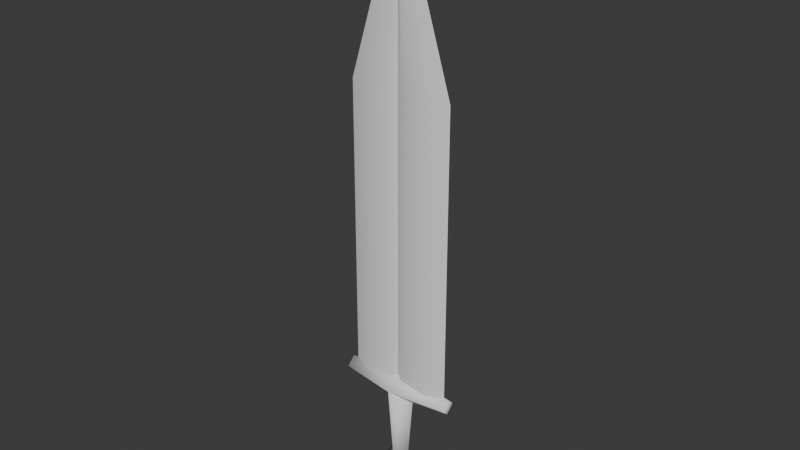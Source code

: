 # Source: weapon_shortsword.blend  (saved by Blender 4.0.36; exported with 4.5.12 LTS)
import bpy
from mathutils import Matrix  # noqa: F401  (used for matrix-valued properties, if any)

bpy.ops.wm.read_factory_settings(use_empty=True)
scene = bpy.context.scene
scene.name = 'Scene'

# ---- collections
col_collection = bpy.data.collections.new('Collection'); scene.collection.children.link(col_collection)

# ---- node groups
ng_auto_smooth = bpy.data.node_groups.new('Auto Smooth', 'GeometryNodeTree')
_s = ng_auto_smooth.interface.new_socket(name='Geometry', in_out='OUTPUT', socket_type='NodeSocketGeometry')
_s = ng_auto_smooth.interface.new_socket(name='Geometry', in_out='INPUT', socket_type='NodeSocketGeometry')
_s = ng_auto_smooth.interface.new_socket(name='Angle', in_out='INPUT', socket_type='NodeSocketFloat')
_s.subtype = 'ANGLE'
_s.min_value = 0.0
_s.max_value = 3.142
ng_auto_smooth.is_modifier = True
_N = ng_auto_smooth.nodes; _L = ng_auto_smooth.links
n0 = _N.new('NodeGroupOutput'); n0.name = 'Group Output'; n0.location = (480, -100)
n1 = _N.new('NodeGroupInput'); n1.name = 'Group Input'; n1.location = (-420, -300)
n2 = _N.new('NodeGroupInput'); n2.name = 'Group Input.001'; n2.location = (-60, -100)
n3 = _N.new('GeometryNodeSetShadeSmooth'); n3.name = 'Set Shade Smooth'; n3.location = (120, -100)
n3.domain = 'EDGE'
n4 = _N.new('GeometryNodeSetShadeSmooth'); n4.name = 'Set Shade Smooth.001'; n4.location = (300, -100)
n5 = _N.new('GeometryNodeInputMeshEdgeAngle'); n5.name = 'Edge Angle'; n5.location = (-420, -220)
n6 = _N.new('GeometryNodeInputEdgeSmooth'); n6.name = 'Is Edge Smooth'; n6.location = (-60, -160)
n7 = _N.new('GeometryNodeInputShadeSmooth'); n7.name = 'Is Face Smooth'; n7.location = (-240, -340)
n8 = _N.new('FunctionNodeBooleanMath'); n8.name = 'Boolean Math'; n8.location = (-60, -220)
n9 = _N.new('FunctionNodeCompare'); n9.name = 'Compare'; n9.location = (-240, -180)
n9.operation = 'LESS_EQUAL'
_L.new(n5.outputs[0], n9.inputs[0])
_L.new(n4.outputs[0], n0.inputs[0])
_L.new(n1.outputs[1], n9.inputs[1])
_L.new(n9.outputs[0], n8.inputs[0])
_L.new(n7.outputs[0], n8.inputs[1])
_L.new(n2.outputs[0], n3.inputs[0])
_L.new(n6.outputs[0], n3.inputs[1])
_L.new(n3.outputs[0], n4.inputs[0])
_L.new(n8.outputs[0], n3.inputs[2])
n0.is_active_output = True

# ---- world
world_world = bpy.data.worlds.new('World'); scene.world = world_world
world_world.use_nodes = True; world_world.node_tree.nodes.clear()
_N = world_world.node_tree.nodes; _L = world_world.node_tree.links
n0 = _N.new('ShaderNodeOutputWorld'); n0.name = 'World Output'; n0.location = (300, 300)
n1 = _N.new('ShaderNodeBackground'); n1.name = 'Background'; n1.location = (10, 300)
n1.inputs[0].default_value = (0.05088, 0.05088, 0.05088, 1.0)
_L.new(n1.outputs[0], n0.inputs[0])
n0.is_active_output = True
world_world.color = (0.05088, 0.05088, 0.05088)
world_world.use_sun_shadow = False
world_world.sun_shadow_jitter_overblur = 0.0

# ---- meshes
me_cube_002 = bpy.data.meshes.new('Cube.002')
me_cube_002.from_pydata([(3.725e-09, -0.08536, 0.01464), (0.07071, -0.03536, -0.03536), (-3.725e-09, -0.01464, 0.08536), (0.07071, 0.03536, 0.03536), (-0.07071, -0.03536, -0.03536), (3.725e-09, 0.01464, -0.08536), (-0.07071, 0.03536, 0.03536), (-3.725e-09, 0.08536, -0.01464)], [], [(0, 1, 3, 2), (2, 3, 7, 6), (6, 7, 5, 4), (4, 5, 1, 0), (2, 6, 4, 0), (7, 3, 1, 5)])
me_cube_002.polygons.foreach_set('use_smooth', [True] * 6)
_uv = me_cube_002.uv_layers.new(name='UVMap')
_uv.uv.foreach_set('vector', [0.375, 0.0, 0.625, 0.0, 0.625, 0.25, 0.375, 0.25, 0.375, 0.25, 0.625, 0.25, 0.625, 0.5, 0.375, 0.5, 0.375, 0.5, 0.625, 0.5, 0.625, 0.75, 0.375, 0.75, 0.375, 0.75, 0.625, 0.75, 0.625, 1.0, 0.375, 1.0, 0.125, 0.5, 0.375, 0.5, 0.375, 0.75, 0.125, 0.75, 0.625, 0.5, 0.875, 0.5, 0.875, 0.75, 0.625, 0.75])
me_cube_002.update()
me_cube_003 = bpy.data.meshes.new('Cube.003')
me_cube_003.from_pydata([(0.0, -0.02828, -0.04), (0.0, -0.05657, 0.3), (-0.02828, 0.0, -0.04), (-0.05657, 0.0, 0.3), (0.02828, 0.0, -0.04), (0.05657, 0.0, 0.3), (0.0, 0.02828, -0.04), (0.0, 0.05657, 0.3)], [], [(0, 1, 3, 2), (2, 3, 7, 6), (6, 7, 5, 4), (4, 5, 1, 0), (2, 6, 4, 0), (7, 3, 1, 5)])
me_cube_003.polygons.foreach_set('use_smooth', [True] * 6)
_uv = me_cube_003.uv_layers.new(name='UVMap')
_uv.uv.foreach_set('vector', [0.375, 0.0, 0.625, 0.0, 0.625, 0.25, 0.375, 0.25, 0.375, 0.25, 0.625, 0.25, 0.625, 0.5, 0.375, 0.5, 0.375, 0.5, 0.625, 0.5, 0.625, 0.75, 0.375, 0.75, 0.375, 0.75, 0.625, 0.75, 0.625, 1.0, 0.375, 1.0, 0.125, 0.5, 0.375, 0.5, 0.375, 0.75, 0.125, 0.75, 0.625, 0.5, 0.875, 0.5, 0.875, 0.75, 0.625, 0.75])
me_cube_003.update()
me_cube_005 = bpy.data.meshes.new('Cube.005')
me_cube_005.from_pydata([(-0.2, 0.0, -0.02828), (-0.2, -0.02828, 0.0), (-0.2, 0.02828, 0.0), (-0.2, 0.0, 0.02828), (0.2, 0.0, -0.02828), (0.2, -0.02828, 0.0), (0.2, 0.02828, 0.0), (0.2, 0.0, 0.02828), (0.0, 0.05657, 0.0), (0.0, 0.0, 0.05657), (0.0, 0.0, -0.05657), (0.0, -0.05657, 0.0)], [], [(0, 1, 3, 2), (8, 9, 7, 6), (6, 7, 5, 4), (10, 11, 1, 0), (8, 6, 4, 10), (9, 3, 1, 11), (7, 9, 11, 5), (2, 8, 10, 0), (4, 5, 11, 10), (2, 3, 9, 8)])
me_cube_005.polygons.foreach_set('use_smooth', [True] * 10)
_uv = me_cube_005.uv_layers.new(name='UVMap')
_uv.uv.foreach_set('vector', [0.375, 0.0, 0.625, 0.0, 0.625, 0.25, 0.375, 0.25, 0.375, 0.375, 0.625, 0.375, 0.625, 0.5, 0.375, 0.5, 0.375, 0.5, 0.625, 0.5, 0.625, 0.75, 0.375, 0.75, 0.375, 0.875, 0.625, 0.875, 0.625, 1.0, 0.375, 1.0, 0.25, 0.5, 0.375, 0.5, 0.375, 0.75, 0.25, 0.75, 0.75, 0.5, 0.875, 0.5, 0.875, 0.75, 0.75, 0.75, 0.625, 0.5, 0.75, 0.5, 0.75, 0.75, 0.625, 0.75, 0.125, 0.5, 0.25, 0.5, 0.25, 0.75, 0.125, 0.75, 0.375, 0.75, 0.625, 0.75, 0.625, 0.875, 0.375, 0.875, 0.375, 0.25, 0.625, 0.25, 0.625, 0.375, 0.375, 0.375])
me_cube_005.update()
me_cube_006 = bpy.data.meshes.new('Cube.006')
me_cube_006.from_pydata([(-0.12, -0.02, -0.04), (-0.12, 0.02, -0.04), (0.12, -0.02, -0.04), (0.12, 0.02, -0.04), (0.0, -0.01, -0.04), (0.0, -0.01, 0.3183), (-0.18, 0.0, -0.04), (0.0, 0.0, 0.54), (0.18, 0.0, -0.04), (-0.02, -0.02, 0.3183), (0.02, -0.02, 0.3183), (0.0, -0.01742, 0.4093), (0.02, 0.02, 0.3183), (-0.02, 0.02, 0.3183), (0.0, 0.01742, 0.4093), (-0.02, 0.02, -0.04), (0.02, 0.02, -0.04), (0.0, 0.01, -0.04), (0.02, -0.02, -0.04), (-0.02, -0.02, -0.04), (0.0, -0.01, -0.04), (0.0, 0.01, 0.3183), (0.0, 0.01, -0.04), (-0.18, 0.0, -1.04), (-0.12, -0.02, -1.04), (0.18, 0.0, -1.04), (0.12, 0.02, -1.04), (-0.12, 0.02, -1.04), (0.12, -0.02, -1.04), (0.0, 0.0, -1.04), (0.0, 0.01, -1.04), (-0.02, 0.02, -1.04), (0.02, 0.02, -1.04), (0.0, -0.01, -1.04), (0.02, -0.02, -1.04), (-0.02, -0.02, -1.04)], [], [(12, 3, 16), (1, 13, 15), (2, 10, 18), (8, 7, 11, 10, 2), (20, 19, 35, 33), (9, 19, 4, 5), (6, 1, 27, 23), (3, 12, 14, 7, 8), (3, 8, 25, 26), (16, 3, 26, 32), (6, 7, 14, 13, 1), (9, 0, 19), (5, 10, 11), (21, 13, 14), (15, 22, 16, 17), (18, 4, 19, 20), (21, 22, 15, 13), (5, 4, 18, 10), (0, 9, 11, 7, 6), (12, 16, 22, 21), (12, 21, 14), (9, 5, 11), (23, 29, 33, 35, 24), (27, 31, 30, 29, 23), (30, 32, 26, 25, 29), (29, 25, 28, 34, 33), (19, 0, 24, 35), (1, 15, 31, 27), (17, 16, 32, 30), (8, 2, 28, 25), (18, 20, 33, 34), (15, 17, 30, 31), (0, 6, 23, 24), (2, 18, 34, 28)])
me_cube_006.polygons.foreach_set('use_smooth', [True] * 34)
_uv = me_cube_006.uv_layers.new(name='UVMap')
_uv.uv.foreach_set('vector', [0.5833, 0.5, 0.375, 0.5, 0.375, 0.3958, 0.375, 0.25, 0.5833, 0.4583, 0.375, 0.3542, 0.375, 0.75, 0.5833, 0.9583, 0.375, 0.8542, 0.375, 0.625, 0.625, 0.625, 0.625, 0.7339, 0.5833, 0.75, 0.375, 0.75, 0.25, 0.6875, 0.2292, 0.75, 0.2292, 0.75, 0.25, 0.6875, 0.5833, 1.0, 0.375, 0.8958, 0.375, 0.875, 0.5833, 0.9792, 0.375, 0.125, 0.375, 0.25, 0.375, 0.25, 0.375, 0.125, 0.375, 0.5, 0.5833, 0.5, 0.625, 0.5161, 0.625, 0.625, 0.375, 0.625, 0.375, 0.5, 0.375, 0.625, 0.375, 0.625, 0.375, 0.5, 0.375, 0.3958, 0.375, 0.5, 0.375, 0.5, 0.375, 0.3958, 0.375, 0.125, 0.625, 0.125, 0.625, 0.2339, 0.5833, 0.25, 0.375, 0.25, 0.5833, 1.0, 0.375, 1.0, 0.375, 0.8958, 0.5833, 0.9896, 0.5833, 0.9792, 0.625, 1.0, 0.5833, 0.4688, 0.5833, 0.4583, 0.625, 0.5, 0.2292, 0.5, 0.2396, 0.5, 0.25, 0.5, 0.25, 0.5625, 0.25, 0.75, 0.2396, 0.75, 0.2292, 0.75, 0.25, 0.6875, 0.5833, 0.4792, 0.375, 0.375, 0.375, 0.3542, 0.5833, 0.4583, 0.5833, 0.9792, 0.375, 0.875, 0.375, 0.8542, 0.5833, 0.9583, 0.375, 0.0, 0.5833, 0.0, 0.625, 0.0161, 0.625, 0.125, 0.375, 0.125, 0.5833, 0.5, 0.375, 0.3958, 0.375, 0.375, 0.5833, 0.4792, 0.5833, 0.4792, 0.5833, 0.4688, 0.625, 0.5, 0.5833, 1.0, 0.5833, 0.9896, 0.625, 1.0, 0.125, 0.625, 0.25, 0.625, 0.25, 0.6875, 0.2292, 0.75, 0.375, 1.0, 0.125, 0.5, 0.2292, 0.5, 0.25, 0.5625, 0.25, 0.625, 0.125, 0.625, 0.25, 0.5625, 0.2708, 0.5, 0.375, 0.5, 0.375, 0.625, 0.25, 0.625, 0.25, 0.625, 0.375, 0.625, 0.375, 0.75, 0.2708, 0.75, 0.25, 0.6875, 0.375, 0.8958, 0.375, 1.0, 0.375, 1.0, 0.375, 0.8958, 0.375, 0.25, 0.375, 0.3542, 0.375, 0.3542, 0.375, 0.25, 0.25, 0.5625, 0.25, 0.5, 0.25, 0.5, 0.25, 0.5625, 0.375, 0.625, 0.375, 0.75, 0.375, 0.75, 0.375, 0.625, 0.25, 0.75, 0.25, 0.6875, 0.25, 0.6875, 0.25, 0.75, 0.2292, 0.5, 0.25, 0.5625, 0.25, 0.5625, 0.2292, 0.5, 0.375, 0.0, 0.375, 0.125, 0.375, 0.125, 0.375, 0.0, 0.375, 0.75, 0.375, 0.8542, 0.375, 0.8542, 0.375, 0.75])
me_cube_006.update()

# ---- objects
ob_pummel = bpy.data.objects.new('Pummel', me_cube_002)
ob_handle = bpy.data.objects.new('Handle', me_cube_003)
ob_guard = bpy.data.objects.new('Guard', me_cube_005)
ob_blade = bpy.data.objects.new('Blade', me_cube_006)
ob_weapon_shortsword = bpy.data.objects.new('weapon_shortsword', None)

# ---- transforms, parenting, visibility, modifiers, constraints
ob_pummel.parent = ob_weapon_shortsword
ob_pummel.location = (0.0, 0.0, 0.0)
ob_handle.parent = ob_weapon_shortsword
ob_handle.location = (0.0, 0.0, 0.04)
ob_guard.parent = ob_weapon_shortsword
ob_guard.location = (0.0, 0.0, 0.34)
ob_blade.parent = ob_weapon_shortsword
ob_blade.location = (0.0, 0.0, 1.39)
_m = ob_blade.modifiers.new('Auto Smooth', 'NODES')
_m.node_group = ng_auto_smooth
_gi = [s.identifier for s in ng_auto_smooth.interface.items_tree if s.item_type == 'SOCKET' and s.in_out == 'INPUT']
_m[_gi[1]] = 0.74  # Angle
ob_weapon_shortsword.location = (0.0, 0.0, 0.0)

# ---- collection membership
col_collection.objects.link(ob_pummel)
col_collection.objects.link(ob_handle)
col_collection.objects.link(ob_guard)
col_collection.objects.link(ob_blade)
col_collection.objects.link(ob_weapon_shortsword)

# ---- scene / render settings (as saved in the file)
scene.frame_start = 1; scene.frame_end = 250; scene.frame_set(1)
scene.render.engine = 'BLENDER_EEVEE_NEXT'
scene.cycles.sampling_pattern = 'TABULATED_SOBOL'
bpy.context.view_layer.update()

# ---- added for rendering (the .blend has no active camera and no usable light): camera, sun
cam_auto = bpy.data.cameras.new('AutoCamera')
cam_auto.lens = 50.0
cam_auto.sensor_width = 36.0
cam_auto.clip_end = 1000.0
ob_auto_camera = bpy.data.objects.new('AutoCamera', cam_auto)
scene.collection.objects.link(ob_auto_camera)
ob_auto_camera.location = (1.90758, -2.28909, 2.44839)
ob_auto_camera.rotation_euler = (1.09748, -7.21219e-08, 0.694738)
scene.camera = ob_auto_camera
light_auto_sun = bpy.data.lights.new('AutoSun', 'SUN')
light_auto_sun.energy = 3.0
light_auto_sun.angle = 0.0523599
ob_auto_sun = bpy.data.objects.new('AutoSun', light_auto_sun)
scene.collection.objects.link(ob_auto_sun)
ob_auto_sun.rotation_euler = (0.872665, 0.174533, 0.523599)
bpy.context.view_layer.update()
